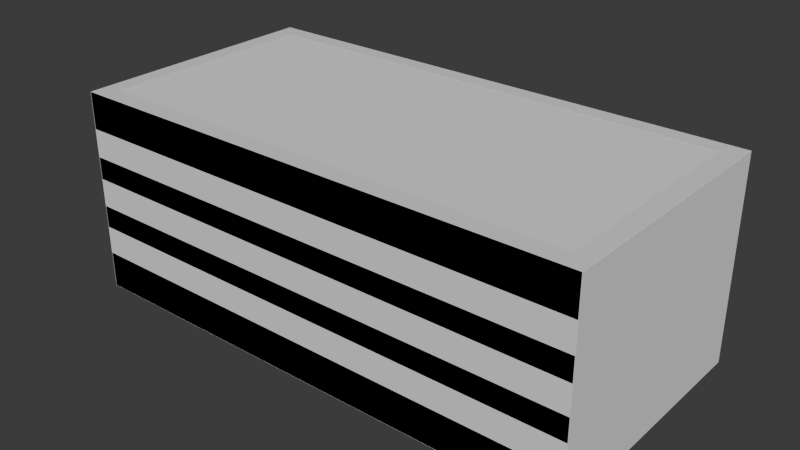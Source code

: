 # Source: box.blend  (saved by Blender 5.0.119; exported with 4.5.12 LTS)
import bpy
from mathutils import Matrix  # noqa: F401  (used for matrix-valued properties, if any)

bpy.ops.wm.read_factory_settings(use_empty=True)
scene = bpy.context.scene
scene.name = 'Scene'

# ---- collections
col_collection = bpy.data.collections.new('Collection'); scene.collection.children.link(col_collection)

# ---- materials (node trees are filled in below, after node groups)
mat_wood = bpy.data.materials.new('wood')

# ---- material node trees
mat_wood.use_nodes = True; mat_wood.node_tree.nodes.clear()
_N = mat_wood.node_tree.nodes; _L = mat_wood.node_tree.links
n0 = _N.new('ShaderNodeBsdfPrincipled'); n0.name = 'Principled BSDF'; n0.location = (-200, 100)
n1 = _N.new('ShaderNodeOutputMaterial'); n1.name = 'Material Output'; n1.location = (200, 100)
_L.new(n0.outputs[0], n1.inputs[0])
n1.is_active_output = True

# ---- world
world_world = bpy.data.worlds.new('World'); scene.world = world_world
world_world.use_nodes = True; world_world.node_tree.nodes.clear()
_N = world_world.node_tree.nodes; _L = world_world.node_tree.links
n0 = _N.new('ShaderNodeOutputWorld'); n0.name = 'World Output'; n0.location = (200, 100)
n1 = _N.new('ShaderNodeBackground'); n1.name = 'Background'; n1.location = (-200, 100)
n1.inputs[0].default_value = (0.05088, 0.05088, 0.05088, 1.0)
_L.new(n1.outputs[0], n0.inputs[0])
n0.is_active_output = True
world_world.color = (0.05088, 0.05088, 0.05088)
world_world.sun_shadow_jitter_overblur = 0.0

# ---- meshes
me_cube_002 = bpy.data.meshes.new('Cube.002')
me_cube_002.from_pydata([(-2.027, -1.0, -0.7937), (-2.027, -1.0, 0.7937), (-2.027, 1.0, -0.7937), (-2.027, 1.0, 0.7937), (2.027, -1.0, -0.7937), (2.027, -1.0, 0.7937), (2.027, 1.0, -0.7937), (2.027, 1.0, 0.7937), (1.883, 0.8569, 0.7937), (-1.883, 0.8569, 0.7937), (-1.883, -0.8569, 0.7937), (1.883, -0.8569, 0.7937), (-1.883, 0.8569, -0.649), (1.883, 0.8569, -0.649), (1.883, -0.8569, -0.649), (-1.883, -0.8569, -0.649), (-2.027, -1.0, -0.2864), (-2.027, -1.0, -0.5074), (-2.027, -1.0, 0.1105), (-2.027, -1.0, -0.1105), (-2.027, -1.0, 0.5074), (-2.027, -1.0, 0.2864), (-2.027, 1.0, 0.2864), (-2.027, 1.0, 0.5074), (-2.027, 1.0, -0.1105), (-2.027, 1.0, 0.1105), (-2.027, 1.0, -0.5074), (-2.027, 1.0, -0.2864), (2.027, 1.0, 0.2864), (2.027, 1.0, 0.5074), (2.027, 1.0, -0.1105), (2.027, 1.0, 0.1105), (2.027, 1.0, -0.5074), (2.027, 1.0, -0.2864), (2.027, -1.0, 0.2864), (2.027, -1.0, 0.5074), (2.027, -1.0, -0.1105), (2.027, -1.0, 0.1105), (2.027, -1.0, -0.5074), (2.027, -1.0, -0.2864), (-1.883, -0.8569, -0.03815), (-1.883, -0.8569, 0.1829), (-1.883, 0.8569, 0.1829), (-1.883, 0.8569, -0.03815), (1.883, 0.8569, 0.1829), (1.883, 0.8569, -0.03815), (1.883, -0.8569, -0.03815), (1.883, -0.8569, 0.1829), (-1.883, 0.8569, 0.3323), (-1.883, 0.8569, 0.5533), (1.883, 0.8569, 0.3323), (1.883, 0.8569, 0.5533), (-1.883, -0.8569, 0.5533), (-1.883, -0.8569, 0.3323), (1.883, -0.8569, 0.5533), (1.883, -0.8569, 0.3323), (-1.883, -0.8569, -0.3988), (-1.883, -0.8569, -0.1778), (1.883, -0.8569, -0.3988), (1.883, -0.8569, -0.1778), (-1.883, 0.8569, -0.1778), (-1.883, 0.8569, -0.3988), (1.883, 0.8569, -0.1778), (1.883, 0.8569, -0.3988), (-2.027, -0.3751, 0.5684), (-2.027, -0.3751, 0.7327), (-2.027, 0.3751, 0.7327), (-2.027, 0.3751, 0.5684), (2.027, 0.3751, 0.5684), (2.027, 0.3751, 0.7327), (2.027, -0.3751, 0.7327), (2.027, -0.3751, 0.5684), (-1.883, 0.3179, 0.7327), (-1.883, -0.3179, 0.7327), (-1.883, -0.3179, 0.6143), (-1.883, 0.3179, 0.6143), (1.883, -0.3179, 0.7327), (1.883, 0.3179, 0.7327), (1.883, 0.3179, 0.6143), (1.883, -0.3179, 0.6143)], [], [(2, 6, 4, 0), (7, 3, 9, 8), (3, 1, 10, 9), (1, 5, 11, 10), (5, 7, 8, 11), (13, 12, 15, 14), (16, 57, 59, 39), (18, 41, 47, 37), (34, 55, 53, 21), (33, 39, 38, 32), (31, 37, 36, 30), (29, 35, 34, 28), (26, 61, 63, 32), (24, 43, 45, 30), (29, 51, 49, 23), (16, 27, 26, 17), (18, 25, 24, 19), (20, 23, 22, 21), (45, 46, 47, 44), (19, 40, 41, 18), (25, 42, 43, 24), (40, 43, 42, 41), (53, 48, 49, 52), (28, 50, 51, 29), (35, 54, 55, 34), (50, 55, 54, 51), (63, 58, 59, 62), (17, 56, 57, 16), (27, 60, 61, 26), (56, 61, 60, 57), (0, 17, 26, 2), (4, 38, 17, 0), (16, 19, 24, 27), (39, 36, 19, 16), (18, 21, 22, 25), (37, 34, 21, 18), (35, 5, 1, 20), (64, 65, 73, 74), (23, 3, 7, 29), (25, 22, 28, 31), (27, 24, 30, 33), (2, 26, 32, 6), (68, 69, 77, 78), (31, 28, 34, 37), (33, 30, 36, 39), (6, 32, 38, 4), (48, 53, 41, 42), (43, 40, 57, 60), (53, 55, 47, 41), (40, 46, 59, 57), (45, 43, 60, 62), (50, 48, 42, 44), (46, 45, 62, 59), (55, 50, 44, 47), (8, 9, 49, 51), (67, 64, 74, 75), (71, 68, 78, 79), (10, 11, 54, 52), (56, 58, 14, 15), (61, 56, 15, 12), (58, 63, 13, 14), (63, 61, 12, 13), (39, 59, 58, 38), (38, 58, 56, 17), (37, 47, 46, 36), (36, 46, 40, 19), (21, 53, 52, 20), (20, 52, 54, 35), (23, 49, 48, 22), (22, 48, 50, 28), (30, 45, 44, 31), (31, 44, 42, 25), (32, 63, 62, 33), (33, 62, 60, 27), (20, 1, 65, 64), (1, 3, 66, 65), (3, 23, 67, 66), (23, 20, 64, 67), (29, 7, 69, 68), (7, 5, 70, 69), (5, 35, 71, 70), (35, 29, 68, 71), (9, 10, 73, 72), (10, 52, 74, 73), (52, 49, 75, 74), (49, 9, 72, 75), (11, 8, 77, 76), (8, 51, 78, 77), (51, 54, 79, 78), (54, 11, 76, 79), (65, 66, 72, 73), (66, 67, 75, 72), (69, 70, 76, 77), (70, 71, 79, 76)])
_uv = me_cube_002.uv_layers.new(name='UVMap')
_uv.uv.foreach_set('vector', [0.2075, 1.566e-08, 0.2075, 0.4205, -7.012e-09, 0.4205, 2.473e-08, 1.867e-15, 0.415, 6.595e-09, 0.415, 0.4205, 0.4001, 0.4056, 0.4001, 0.01484, 0.415, 0.4205, 0.2075, 0.4205, 0.2223, 0.4056, 0.4001, 0.4056, 0.2075, 0.4205, 0.2075, -9.07e-09, 0.2223, 0.01484, 0.2223, 0.4056, 0.2075, -9.07e-09, 0.415, 6.595e-09, 0.4001, 0.01484, 0.2223, 0.01484, 0.5928, 2.002e-08, 0.5928, 0.3908, 0.415, 0.3908, 0.415, 6.595e-09, 0.3988, 0.4205, 0.4136, 0.4353, 0.4136, 0.8261, 0.3988, 0.841, 0.8367, 0.3908, 0.8516, 0.4056, 0.8516, 0.7964, 0.8367, 0.8113, 0.8516, 0.3908, 0.8664, 0.4056, 0.8664, 0.7964, 0.8516, 0.8113, 0.527, 0.5983, 0.527, 0.3908, 0.55, 0.3908, 0.55, 0.5983, 0.4859, 0.5983, 0.4859, 0.3908, 0.5088, 0.3908, 0.5088, 0.5983, 0.4447, 0.5983, 0.4447, 0.3908, 0.4676, 0.3908, 0.4676, 0.5983, 0.8812, 0.8113, 0.8664, 0.7964, 0.8664, 0.4056, 0.8812, 0.3908, 0.8961, 0.8113, 0.8812, 0.7964, 0.8812, 0.4056, 0.8961, 0.3908, 0.9109, 0.8113, 0.8961, 0.7964, 0.8961, 0.4056, 0.9109, 0.3908, 0.1121, 0.628, 0.1121, 0.4205, 0.135, 0.4205, 0.135, 0.628, 0.07088, 0.628, 0.07088, 0.4205, 0.09381, 0.4205, 0.09381, 0.628, 0.02971, 0.628, 0.02971, 0.4205, 0.05264, 0.4205, 0.05264, 0.628, 0.251, 0.4353, 0.251, 0.6131, 0.2281, 0.6131, 0.2281, 0.4353, 0.6735, 0.3908, 0.666, 0.4056, 0.643, 0.4056, 0.6505, 0.3908, 0.6505, 0.5983, 0.643, 0.5834, 0.666, 0.5834, 0.6735, 0.5983, 0.666, 0.4056, 0.666, 0.5834, 0.643, 0.5834, 0.643, 0.4056, 0.6275, 0.4056, 0.6275, 0.5834, 0.6046, 0.5834, 0.6046, 0.4056, 0.2173, 0.4205, 0.2126, 0.4353, 0.1896, 0.4353, 0.1944, 0.4205, 0.1944, 0.628, 0.1896, 0.6131, 0.2126, 0.6131, 0.2173, 0.628, 0.2126, 0.4353, 0.2126, 0.6131, 0.1896, 0.6131, 0.1896, 0.4353, 0.2884, 0.4353, 0.2884, 0.6131, 0.2655, 0.6131, 0.2655, 0.4353, 0.7146, 0.3908, 0.7034, 0.4056, 0.6805, 0.4056, 0.6917, 0.3908, 0.6917, 0.5983, 0.6805, 0.5834, 0.7034, 0.5834, 0.7146, 0.5983, 0.7034, 0.4056, 0.7034, 0.5834, 0.6805, 0.5834, 0.6805, 0.4056, 0.1647, 0.628, 0.135, 0.628, 0.135, 0.4205, 0.1647, 0.4205, 0.759, 0.8113, 0.7293, 0.8113, 0.7293, 0.3908, 0.759, 0.3908, 0.1121, 0.628, 0.09381, 0.628, 0.09381, 0.4205, 0.1121, 0.4205, 0.8185, 0.3908, 0.8367, 0.3908, 0.8367, 0.8113, 0.8185, 0.8113, 0.07088, 0.628, 0.05264, 0.628, 0.05264, 0.4205, 0.07088, 0.4205, 0.3806, 0.841, 0.3623, 0.841, 0.3623, 0.4205, 0.3806, 0.4205, 0.7888, 0.8113, 0.759, 0.8113, 0.759, 0.3908, 0.7888, 0.3908, 0.4744, 0.6153, 0.4744, 0.5983, 0.4892, 0.5983, 0.4892, 0.6106, 0.8185, 0.8113, 0.7888, 0.8113, 0.7888, 0.3908, 0.8185, 0.3908, 0.3623, 0.841, 0.3441, 0.841, 0.3441, 0.4205, 0.3623, 0.4205, 0.3988, 0.841, 0.3806, 0.841, 0.3806, 0.4205, 0.3988, 0.4205, 0.3441, 0.841, 0.3144, 0.841, 0.3144, 0.4205, 0.3441, 0.4205, 0.4892, 0.6153, 0.4892, 0.5983, 0.504, 0.5983, 0.504, 0.6106, 0.4859, 0.5983, 0.4676, 0.5983, 0.4676, 0.3908, 0.4859, 0.3908, 0.527, 0.5983, 0.5088, 0.5983, 0.5088, 0.3908, 0.527, 0.3908, 0.5797, 0.5983, 0.55, 0.5983, 0.55, 0.3908, 0.5797, 0.3908, 0.6275, 0.5834, 0.6275, 0.4056, 0.643, 0.4056, 0.643, 0.5834, 0.666, 0.5834, 0.666, 0.4056, 0.6805, 0.4056, 0.6805, 0.5834, 0.6946, 0.3908, 0.6946, 2.97e-09, 0.7101, 4.14e-09, 0.7101, 0.3908, 0.7256, 0.3908, 0.7256, 5.311e-09, 0.7401, 6.405e-09, 0.7401, 0.3908, 0.7401, 0.3908, 0.7401, 6.405e-09, 0.7546, 7.499e-09, 0.7546, 0.3908, 0.7101, 0.3908, 0.7101, -8.227e-09, 0.7256, -7.057e-09, 0.7256, 0.3908, 0.251, 0.6131, 0.251, 0.4353, 0.2655, 0.4353, 0.2655, 0.6131, 0.2126, 0.6131, 0.2126, 0.4353, 0.2281, 0.4353, 0.2281, 0.6131, 0.6447, 0.3908, 0.6447, 1.157e-08, 0.6696, 1.345e-08, 0.6696, 0.3908, 0.415, 0.6761, 0.415, 0.5983, 0.4298, 0.6042, 0.4298, 0.6702, 0.4447, 0.5983, 0.4447, 0.6761, 0.4298, 0.6702, 0.4298, 0.6042, 0.6696, 0.3908, 0.6696, 1.087e-09, 0.6946, 2.97e-09, 0.6946, 0.3908, 0.5928, 0.3908, 0.5928, 7.652e-09, 0.6187, 9.611e-09, 0.6187, 0.3908, 0.7034, 0.5834, 0.7034, 0.4056, 0.7293, 0.4056, 0.7293, 0.5834, 0.2884, 0.6131, 0.2884, 0.4353, 0.3144, 0.4353, 0.3144, 0.6131, 0.6187, 0.3908, 0.6187, -2.756e-09, 0.6447, -7.966e-10, 0.6447, 0.3908, 0.2767, 0.628, 0.2655, 0.6131, 0.2884, 0.6131, 0.2997, 0.628, 0.9109, 0.3908, 0.9258, 0.4056, 0.9258, 0.7964, 0.9109, 0.8113, 0.2356, 0.628, 0.2281, 0.6131, 0.251, 0.6131, 0.2585, 0.628, 0.9258, 0.3908, 0.9406, 0.4056, 0.9406, 0.7964, 0.9258, 0.8113, 0.6323, 0.3908, 0.6275, 0.4056, 0.6046, 0.4056, 0.6094, 0.3908, 0.9406, 0.3908, 0.9555, 0.4056, 0.9555, 0.7964, 0.9406, 0.8113, 0.6094, 0.5983, 0.6046, 0.5834, 0.6275, 0.5834, 0.6323, 0.5983, 0.9703, 0.8113, 0.9555, 0.7964, 0.9555, 0.4056, 0.9703, 0.3908, 0.2585, 0.4205, 0.251, 0.4353, 0.2281, 0.4353, 0.2356, 0.4205, 0.9852, 0.8113, 0.9703, 0.7964, 0.9703, 0.4056, 0.9852, 0.3908, 0.2997, 0.4205, 0.2884, 0.4353, 0.2655, 0.4353, 0.2767, 0.4205, 1.0, 0.8113, 0.9852, 0.7964, 0.9852, 0.4056, 1.0, 0.3908, 0.02971, 0.628, -4.126e-09, 0.628, 0.00633, 0.5631, 0.02338, 0.5631, -4.126e-09, 0.628, 1.154e-08, 0.4205, 0.00633, 0.4853, 0.00633, 0.5631, 1.154e-08, 0.4205, 0.02971, 0.4205, 0.02338, 0.4853, 0.00633, 0.4853, 0.02971, 0.4205, 0.02971, 0.628, 0.02338, 0.5631, 0.02338, 0.4853, 0.4447, 0.5983, 0.415, 0.5983, 0.4213, 0.5335, 0.4384, 0.5335, 0.415, 0.5983, 0.415, 0.3908, 0.4213, 0.4556, 0.4213, 0.5335, 0.415, 0.3908, 0.4447, 0.3908, 0.4384, 0.4556, 0.4213, 0.4556, 0.4447, 0.3908, 0.4447, 0.5983, 0.4384, 0.5335, 0.4384, 0.4556, 0.5797, 0.5834, 0.5797, 0.4056, 0.586, 0.4616, 0.586, 0.5275, 0.5797, 0.4056, 0.6046, 0.4056, 0.5983, 0.4616, 0.586, 0.4616, 0.6046, 0.4056, 0.6046, 0.5834, 0.5983, 0.5275, 0.5983, 0.4616, 0.6046, 0.5834, 0.5797, 0.5834, 0.586, 0.5275, 0.5983, 0.5275, 0.1647, 0.6131, 0.1647, 0.4353, 0.171, 0.4913, 0.171, 0.5572, 0.1647, 0.4353, 0.1896, 0.4353, 0.1833, 0.4913, 0.171, 0.4913, 0.1896, 0.4353, 0.1896, 0.6131, 0.1833, 0.5572, 0.1833, 0.4913, 0.1896, 0.6131, 0.1647, 0.6131, 0.171, 0.5572, 0.1833, 0.5572, 0.4595, 0.5983, 0.4595, 0.6761, 0.4447, 0.6702, 0.4447, 0.6042, 0.5189, 0.5983, 0.5189, 0.6153, 0.504, 0.6106, 0.504, 0.5983, 0.4595, 0.6761, 0.4595, 0.5983, 0.4744, 0.6042, 0.4744, 0.6702, 0.5337, 0.5983, 0.5337, 0.6153, 0.5189, 0.6106, 0.5189, 0.5983])
me_cube_002.materials.append(mat_wood)
me_cube_002.update()
me_cube = bpy.data.meshes.new('Cube')
me_cube.from_pydata([(-1.0, -1.0, -1.0), (-1.0, -1.0, 1.0), (-1.0, 1.0, -1.0), (-1.0, 1.0, 1.0), (1.0, -1.0, -1.0), (1.0, -1.0, 1.0), (1.0, 1.0, -1.0), (1.0, 1.0, 1.0)], [], [(0, 1, 3, 2), (2, 3, 7, 6), (6, 7, 5, 4), (4, 5, 1, 0), (2, 6, 4, 0), (7, 3, 1, 5)])
_uv = me_cube.uv_layers.new(name='UVMap')
_uv.uv.foreach_set('vector', [0.375, 0.0, 0.625, 0.0, 0.625, 0.25, 0.375, 0.25, 0.375, 0.25, 0.625, 0.25, 0.625, 0.5, 0.375, 0.5, 0.375, 0.5, 0.625, 0.5, 0.625, 0.75, 0.375, 0.75, 0.375, 0.75, 0.625, 0.75, 0.625, 1.0, 0.375, 1.0, 0.125, 0.5, 0.375, 0.5, 0.375, 0.75, 0.125, 0.75, 0.625, 0.5, 0.875, 0.5, 0.875, 0.75, 0.625, 0.75])
me_cube.update()

# ---- objects
ob_cube = bpy.data.objects.new('Cube', me_cube_002)
ob_colision_colonly = bpy.data.objects.new('colision-colonly', me_cube)

# ---- transforms, parenting, visibility, modifiers, constraints
ob_cube.location = (0.0, 0.0, 0.0)
ob_colision_colonly.location = (0.0, 0.0, 0.0)
ob_colision_colonly.scale = (2.03, 1.0, 0.7923)

# ---- collection membership
col_collection.objects.link(ob_cube)
col_collection.objects.link(ob_colision_colonly)

# ---- scene / render settings (as saved in the file)
scene.frame_start = 1; scene.frame_end = 250; scene.frame_set(1)
scene.render.engine = 'BLENDER_EEVEE_NEXT'
scene.render.bake_bias = 0.0
scene.render.bake_samples = 0
bpy.context.view_layer.update()

# ---- added for rendering (the .blend has no active camera and no usable light): camera, sun
cam_auto = bpy.data.cameras.new('AutoCamera')
cam_auto.lens = 50.0
cam_auto.sensor_width = 36.0
cam_auto.clip_end = 1000.0
ob_auto_camera = bpy.data.objects.new('AutoCamera', cam_auto)
scene.collection.objects.link(ob_auto_camera)
ob_auto_camera.location = (4.43712, -5.32455, 3.5497)
ob_auto_camera.rotation_euler = (1.09748, -7.21219e-08, 0.694738)
scene.camera = ob_auto_camera
light_auto_sun = bpy.data.lights.new('AutoSun', 'SUN')
light_auto_sun.energy = 3.0
light_auto_sun.angle = 0.0523599
ob_auto_sun = bpy.data.objects.new('AutoSun', light_auto_sun)
scene.collection.objects.link(ob_auto_sun)
ob_auto_sun.rotation_euler = (0.872665, 0.174533, 0.523599)
bpy.context.view_layer.update()

